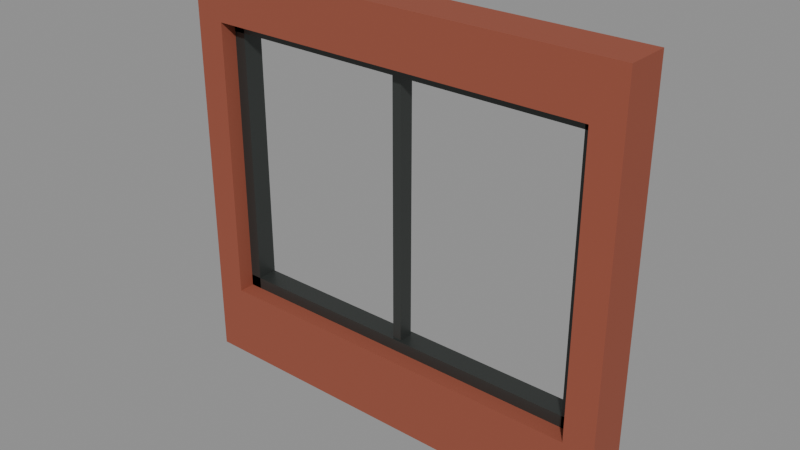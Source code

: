 # Source: Kit_brick_shopwindow.blend  (saved by Blender 5.3.31; exported with 4.5.12 LTS)
import bpy
from mathutils import Matrix  # noqa: F401  (used for matrix-valued properties, if any)

bpy.ops.wm.read_factory_settings(use_empty=True)
scene = bpy.context.scene
scene.name = 'Scene'

# ---- collections
col_kit_brick_shopwindow = bpy.data.collections.new('Kit_brick_shopwindow'); scene.collection.children.link(col_kit_brick_shopwindow)

# ---- materials (node trees are filled in below, after node groups)
mat_brick_0 = bpy.data.materials.new('Brick_0')
mat_metal_1 = bpy.data.materials.new('Metal_1')

# ---- material node trees
mat_brick_0.use_nodes = True; mat_brick_0.node_tree.nodes.clear()
_N = mat_brick_0.node_tree.nodes; _L = mat_brick_0.node_tree.links
n0 = _N.new('ShaderNodeBsdfPrincipled'); n0.name = 'Principled BSDF'; n0.location = (-200, 100)
n0.inputs[0].default_value = (0.305, 0.07619, 0.04231, 1.0)
n0.inputs[2].default_value = 0.85
n0.inputs[10].default_value = 0.005
n1 = _N.new('ShaderNodeOutputMaterial'); n1.name = 'Material Output'; n1.location = (200, 100)
_L.new(n0.outputs[0], n1.inputs[0])
n1.is_active_output = True
mat_metal_1.use_nodes = True; mat_metal_1.node_tree.nodes.clear()
_N = mat_metal_1.node_tree.nodes; _L = mat_metal_1.node_tree.links
n0 = _N.new('ShaderNodeBsdfPrincipled'); n0.name = 'Principled BSDF'; n0.location = (-200, 100)
n0.inputs[0].default_value = (0.06125, 0.06848, 0.0648, 1.0)
n0.inputs[1].default_value = 0.55
n0.inputs[2].default_value = 0.42
n0.inputs[10].default_value = 0.005
n1 = _N.new('ShaderNodeOutputMaterial'); n1.name = 'Material Output'; n1.location = (200, 100)
_L.new(n0.outputs[0], n1.inputs[0])
n1.is_active_output = True

# ---- meshes
me_walljambl_1 = bpy.data.meshes.new('WallJambL_1')
me_walljambl_1.from_pydata([(-0.1, -0.15, -1.375), (-0.1, -0.15, 1.375), (-0.1, 0.15, -1.375), (-0.1, 0.15, 1.375), (0.1, -0.15, -1.375), (0.1, -0.15, 1.375), (0.1, 0.15, -1.375), (0.1, 0.15, 1.375)], [], [(0, 1, 3, 2), (2, 3, 7, 6), (6, 7, 5, 4), (4, 5, 1, 0), (2, 6, 4, 0), (7, 3, 1, 5)])
me_walljambl_1.materials.append(mat_brick_0)
me_walljambl_1.update()
me_walljambr_2 = bpy.data.meshes.new('WallJambR_2')
me_walljambr_2.from_pydata([(-0.1, -0.15, -1.375), (-0.1, -0.15, 1.375), (-0.1, 0.15, -1.375), (-0.1, 0.15, 1.375), (0.1, -0.15, -1.375), (0.1, -0.15, 1.375), (0.1, 0.15, -1.375), (0.1, 0.15, 1.375)], [], [(0, 1, 3, 2), (2, 3, 7, 6), (6, 7, 5, 4), (4, 5, 1, 0), (2, 6, 4, 0), (7, 3, 1, 5)])
me_walljambr_2.materials.append(mat_brick_0)
me_walljambr_2.update()
me_wallbelow_3 = bpy.data.meshes.new('WallBelow_3')
me_wallbelow_3.from_pydata([(-1.3, -0.15, -0.25), (-1.3, -0.15, 0.25), (-1.3, 0.15, -0.25), (-1.3, 0.15, 0.25), (1.3, -0.15, -0.25), (1.3, -0.15, 0.25), (1.3, 0.15, -0.25), (1.3, 0.15, 0.25)], [], [(0, 1, 3, 2), (2, 3, 7, 6), (6, 7, 5, 4), (4, 5, 1, 0), (2, 6, 4, 0), (7, 3, 1, 5)])
me_wallbelow_3.materials.append(mat_brick_0)
me_wallbelow_3.update()
me_wallabove_4 = bpy.data.meshes.new('WallAbove_4')
me_wallabove_4.from_pydata([(-1.3, -0.15, -0.175), (-1.3, -0.15, 0.175), (-1.3, 0.15, -0.175), (-1.3, 0.15, 0.175), (1.3, -0.15, -0.175), (1.3, -0.15, 0.175), (1.3, 0.15, -0.175), (1.3, 0.15, 0.175)], [], [(0, 1, 3, 2), (2, 3, 7, 6), (6, 7, 5, 4), (4, 5, 1, 0), (2, 6, 4, 0), (7, 3, 1, 5)])
me_wallabove_4.materials.append(mat_brick_0)
me_wallabove_4.update()
me_framel_5 = bpy.data.meshes.new('FrameL_5')
me_framel_5.from_pydata([(-0.04, -0.07, -0.95), (-0.04, -0.07, 0.95), (-0.04, 0.07, -0.95), (-0.04, 0.07, 0.95), (0.04, -0.07, -0.95), (0.04, -0.07, 0.95), (0.04, 0.07, -0.95), (0.04, 0.07, 0.95)], [], [(0, 1, 3, 2), (2, 3, 7, 6), (6, 7, 5, 4), (4, 5, 1, 0), (2, 6, 4, 0), (7, 3, 1, 5)])
me_framel_5.materials.append(mat_metal_1)
me_framel_5.update()
me_framer_6 = bpy.data.meshes.new('FrameR_6')
me_framer_6.from_pydata([(-0.04, -0.07, -0.95), (-0.04, -0.07, 0.95), (-0.04, 0.07, -0.95), (-0.04, 0.07, 0.95), (0.04, -0.07, -0.95), (0.04, -0.07, 0.95), (0.04, 0.07, -0.95), (0.04, 0.07, 0.95)], [], [(0, 1, 3, 2), (2, 3, 7, 6), (6, 7, 5, 4), (4, 5, 1, 0), (2, 6, 4, 0), (7, 3, 1, 5)])
me_framer_6.materials.append(mat_metal_1)
me_framer_6.update()
me_frametop_7 = bpy.data.meshes.new('FrameTop_7')
me_frametop_7.from_pydata([(-1.3, -0.07, -0.04), (-1.3, -0.07, 0.04), (-1.3, 0.07, -0.04), (-1.3, 0.07, 0.04), (1.3, -0.07, -0.04), (1.3, -0.07, 0.04), (1.3, 0.07, -0.04), (1.3, 0.07, 0.04)], [], [(0, 1, 3, 2), (2, 3, 7, 6), (6, 7, 5, 4), (4, 5, 1, 0), (2, 6, 4, 0), (7, 3, 1, 5)])
me_frametop_7.materials.append(mat_metal_1)
me_frametop_7.update()
me_framebottom_8 = bpy.data.meshes.new('FrameBottom_8')
me_framebottom_8.from_pydata([(-1.3, -0.07, -0.04), (-1.3, -0.07, 0.04), (-1.3, 0.07, -0.04), (-1.3, 0.07, 0.04), (1.3, -0.07, -0.04), (1.3, -0.07, 0.04), (1.3, 0.07, -0.04), (1.3, 0.07, 0.04)], [], [(0, 1, 3, 2), (2, 3, 7, 6), (6, 7, 5, 4), (4, 5, 1, 0), (2, 6, 4, 0), (7, 3, 1, 5)])
me_framebottom_8.materials.append(mat_metal_1)
me_framebottom_8.update()
me_mullion_9 = bpy.data.meshes.new('Mullion_9')
me_mullion_9.from_pydata([(-0.03, -0.05, -0.95), (-0.03, -0.05, 0.95), (-0.03, 0.05, -0.95), (-0.03, 0.05, 0.95), (0.03, -0.05, -0.95), (0.03, -0.05, 0.95), (0.03, 0.05, -0.95), (0.03, 0.05, 0.95)], [], [(0, 1, 3, 2), (2, 3, 7, 6), (6, 7, 5, 4), (4, 5, 1, 0), (2, 6, 4, 0), (7, 3, 1, 5)])
me_mullion_9.materials.append(mat_metal_1)
me_mullion_9.update()

# ---- objects
ob_walljambl = bpy.data.objects.new('WallJambL', me_walljambl_1)
ob_walljambr = bpy.data.objects.new('WallJambR', me_walljambr_2)
ob_wallbelow = bpy.data.objects.new('WallBelow', me_wallbelow_3)
ob_wallabove = bpy.data.objects.new('WallAbove', me_wallabove_4)
ob_framel = bpy.data.objects.new('FrameL', me_framel_5)
ob_framer = bpy.data.objects.new('FrameR', me_framer_6)
ob_frametop = bpy.data.objects.new('FrameTop', me_frametop_7)
ob_framebottom = bpy.data.objects.new('FrameBottom', me_framebottom_8)
ob_mullion = bpy.data.objects.new('Mullion', me_mullion_9)

# ---- transforms, parenting, visibility, modifiers, constraints
ob_walljambl.location = (-1.4, 0.0, 0.0)
ob_walljambr.location = (1.4, 0.0, 0.0)
ob_wallbelow.location = (0.0, 0.0, -1.125)
ob_wallabove.location = (0.0, 0.0, 1.2)
ob_framel.location = (-1.26, 0.03, 0.075)
ob_framer.location = (1.26, 0.03, 0.075)
ob_frametop.location = (0.0, 0.03, 0.985)
ob_framebottom.location = (0.0, 0.03, -0.835)
ob_mullion.location = (0.0, 0.02, 0.075)

# ---- collection membership
col_kit_brick_shopwindow.objects.link(ob_walljambl)
col_kit_brick_shopwindow.objects.link(ob_walljambr)
col_kit_brick_shopwindow.objects.link(ob_wallbelow)
col_kit_brick_shopwindow.objects.link(ob_wallabove)
col_kit_brick_shopwindow.objects.link(ob_framel)
col_kit_brick_shopwindow.objects.link(ob_framer)
col_kit_brick_shopwindow.objects.link(ob_frametop)
col_kit_brick_shopwindow.objects.link(ob_framebottom)
col_kit_brick_shopwindow.objects.link(ob_mullion)

# ---- scene / render settings (as saved in the file)
scene.frame_start = 1; scene.frame_end = 250; scene.frame_set(1)
scene.render.engine = 'BLENDER_EEVEE_NEXT'
scene.render.bake_bias = 0.0
scene.render.bake_samples = 0
scene.render.compositor_device = 'GPU'
scene.eevee.use_volume_custom_range = False
scene.eevee.fast_gi_thickness_near = 0.1
scene.eevee.fast_gi_thickness_far = 0.0
scene.eevee.ray_tracing_options.screen_trace_thickness = 0.1
bpy.context.view_layer.update()

# ---- added for rendering (the .blend has no active camera and no usable light): camera, sun + grey world if the file has none
cam_auto = bpy.data.cameras.new('AutoCamera')
cam_auto.lens = 50.0
cam_auto.sensor_width = 36.0
cam_auto.clip_end = 1000.0
ob_auto_camera = bpy.data.objects.new('AutoCamera', cam_auto)
scene.collection.objects.link(ob_auto_camera)
ob_auto_camera.location = (3.77561, -4.53073, 3.02049)
ob_auto_camera.rotation_euler = (1.09748, -7.21219e-08, 0.694738)
scene.camera = ob_auto_camera
light_auto_sun = bpy.data.lights.new('AutoSun', 'SUN')
light_auto_sun.energy = 3.0
light_auto_sun.angle = 0.0523599
ob_auto_sun = bpy.data.objects.new('AutoSun', light_auto_sun)
scene.collection.objects.link(ob_auto_sun)
ob_auto_sun.rotation_euler = (0.872665, 0.174533, 0.523599)
if scene.world is None:
    world_auto = bpy.data.worlds.new('AutoWorld')
    world_auto.color = (0.3, 0.3, 0.3)
    scene.world = world_auto
bpy.context.view_layer.update()
